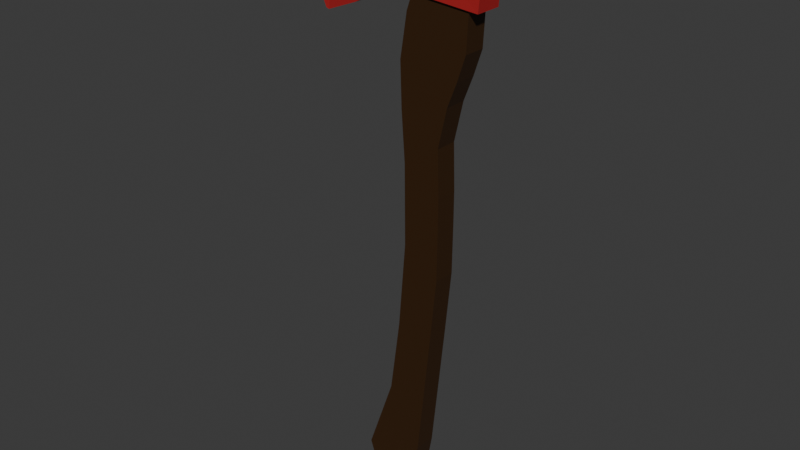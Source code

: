 # Source: axe.blend  (saved by Blender 4.5.90; exported with 4.5.12 LTS)
import bpy
from mathutils import Matrix  # noqa: F401  (used for matrix-valued properties, if any)

bpy.ops.wm.read_factory_settings(use_empty=True)
scene = bpy.context.scene
scene.name = 'Scene'

# ---- collections
col_collection = bpy.data.collections.new('Collection'); scene.collection.children.link(col_collection)

# ---- materials (node trees are filled in below, after node groups)
mat_material = bpy.data.materials.new('Material')
mat_material.alpha_threshold = 0.0
mat_material.roughness = 0.5
mat_material.line_color = (0.0, 0.0, 0.0, 1.0)
mat_material_001 = bpy.data.materials.new('Material.001')

# ---- material node trees
mat_material.use_nodes = True; mat_material.node_tree.nodes.clear()
_N = mat_material.node_tree.nodes; _L = mat_material.node_tree.links
n0 = _N.new('ShaderNodeOutputMaterial'); n0.name = 'Material Output'; n0.location = (200, 100)
n1 = _N.new('ShaderNodeBsdfPrincipled'); n1.name = 'Principled BSDF'; n1.location = (-200, 100)
n1.inputs[0].default_value = (0.03988, 0.01616, 0.003431, 1.0)
n1.inputs[3].default_value = 1.45
_L.new(n1.outputs[0], n0.inputs[0])
n0.is_active_output = True
mat_material_001.use_nodes = True; mat_material_001.node_tree.nodes.clear()
_N = mat_material_001.node_tree.nodes; _L = mat_material_001.node_tree.links
n0 = _N.new('ShaderNodeBsdfPrincipled'); n0.name = 'Principled BSDF'; n0.location = (-200, 100)
n0.inputs[0].default_value = (0.4178, 0.01808, 0.0188, 1.0)
n1 = _N.new('ShaderNodeOutputMaterial'); n1.name = 'Material Output'; n1.location = (200, 100)
_L.new(n0.outputs[0], n1.inputs[0])
n1.is_active_output = True

# ---- world
world_world = bpy.data.worlds.new('World'); scene.world = world_world
world_world.use_nodes = True; world_world.node_tree.nodes.clear()
_N = world_world.node_tree.nodes; _L = world_world.node_tree.links
n0 = _N.new('ShaderNodeOutputWorld'); n0.name = 'World Output'; n0.location = (200, 100)
n1 = _N.new('ShaderNodeBackground'); n1.name = 'Background'; n1.location = (-200, 100)
n1.inputs[0].default_value = (0.05088, 0.05088, 0.05088, 1.0)
_L.new(n1.outputs[0], n0.inputs[0])
n0.is_active_output = True
world_world.color = (0.05088, 0.05088, 0.05088)
world_world.sun_shadow_jitter_overblur = 0.0

# ---- meshes
me_cube = bpy.data.meshes.new('Cube')
me_cube.from_pydata([(0.503, 1.0, 1.871), (-0.1038, 1.0, -0.9261), (0.503, -1.0, 1.871), (-0.1038, -1.0, -0.9261), (-0.004103, 1.0, 1.482), (0.3701, -1.0, 1.916), (-0.004103, -1.0, 1.482), (0.3701, 1.0, 1.916), (0.418, 1.0, 1.179), (0.418, -1.0, 1.18), (0.2372, 1.0, 1.93), (0.2372, -1.0, 1.93), (0.2843, 1.0, 0.8077), (0.2843, -1.0, 0.8082), (-0.05598, -1.0, 0.3356), (-0.05598, 1.0, 0.3356), (-0.09364, 1.0, 1.046), (-0.09364, -1.0, 1.046), (-0.04272, 1.0, 1.369), (-0.04272, -1.0, 1.369), (-0.08302, -1.0, 0.7115), (-0.08302, 1.0, 0.7115), (-0.05114, -1.0, -0.2686), (-0.05114, 1.0, -0.2686), (0.2286, 1.0, 0.1632), (0.2286, -1.0, 0.1634), (0.3553, 1.0, 0.9894), (0.3553, -1.0, 0.9902), (0.4315, 1.0, 1.443), (0.4315, -1.0, 1.444), (0.05991, -1.0, 1.921), (0.05991, 1.0, 1.921), (-0.3857, 1.0, -2.1), (-0.3857, -1.0, -2.1), (0.2171, 1.0, 0.5101), (0.2171, -1.0, 0.5105), (-0.1807, 1.0, -1.501), (-0.1807, -1.0, -1.501), (-0.009173, 1.0, -2.438), (-0.009173, -1.0, -2.438), (0.2279, 1.0, -0.08625), (0.2279, -1.0, -0.08602), (-0.2762, 1.0, -2.431), (-0.2762, -1.0, -2.431), (0.1734, 1.0, -0.9766), (0.1734, -1.0, -0.9764), (0.07471, 1.0, -1.949), (0.07471, -1.0, -1.948), (0.2232, 1.0, -0.4625), (0.2232, -1.0, -0.4623), (0.4834, 1.0, 1.665), (0.4834, -1.0, 1.665)], [], [(18, 16, 17, 19), (23, 1, 3, 22), (7, 5, 2, 0), (16, 21, 20, 17), (15, 23, 22, 14), (4, 18, 19, 6), (10, 11, 5, 7), (12, 26, 27, 13), (24, 34, 35, 25), (36, 32, 33, 37), (26, 8, 9, 27), (40, 24, 25, 41), (31, 30, 11, 10), (42, 38, 39, 43), (1, 36, 37, 3), (4, 6, 30, 31), (8, 28, 29, 9), (34, 12, 13, 35), (21, 15, 14, 20), (48, 40, 41, 49), (32, 42, 43, 33), (46, 44, 45, 47), (38, 46, 47, 39), (44, 48, 49, 45), (0, 2, 51, 50), (29, 28, 50, 51), (37, 33, 43, 39, 47, 45, 49, 41, 25, 35, 13, 27, 9, 29, 51, 2, 5, 11, 30, 6, 19, 17, 20, 14, 22, 3), (36, 1, 23, 15, 21, 16, 18, 4, 31, 10, 7, 0, 50, 28, 8, 26, 12, 34, 24, 40, 48, 44, 46, 38, 42, 32)])
_uv = me_cube.uv_layers.new(name='UVMap')
_uv.uv.foreach_set('vector', [0.2656, 0.5, 0.2812, 0.5, 0.2812, 0.75, 0.2656, 0.75, 0.3438, 0.5, 0.375, 0.5, 0.375, 0.75, 0.3438, 0.75, 0.25, 0.5, 0.25, 0.75, 0.25, 0.75, 0.25, 0.5, 0.2812, 0.5, 0.2969, 0.5, 0.2969, 0.75, 0.2812, 0.75, 0.3125, 0.5, 0.3438, 0.5, 0.3438, 0.75, 0.3125, 0.75, 0.25, 0.5, 0.2656, 0.5, 0.2656, 0.75, 0.25, 0.75, 0.25, 0.5, 0.25, 0.75, 0.25, 0.75, 0.25, 0.5, 0.4375, 0.5, 0.4688, 0.5, 0.4688, 0.75, 0.4375, 0.75, 0.4062, 0.5, 0.4219, 0.5, 0.4219, 0.75, 0.4062, 0.75, 0.3828, 0.5, 0.3906, 0.5, 0.3906, 0.75, 0.3828, 0.75, 0.4688, 0.5, 0.5, 0.5, 0.5, 0.75, 0.4688, 0.75, 0.4024, 0.5, 0.4062, 0.5, 0.4062, 0.75, 0.4024, 0.75, 0.25, 0.5, 0.25, 0.75, 0.25, 0.75, 0.25, 0.5, 0.3946, 0.5, 0.3985, 0.5, 0.3985, 0.75, 0.3946, 0.75, 0.375, 0.5, 0.3828, 0.5, 0.3828, 0.75, 0.375, 0.75, 0.25, 0.5, 0.25, 0.75, 0.25, 0.75, 0.25, 0.5, 0.5, 0.5, 0.5312, 0.5, 0.5312, 0.75, 0.5, 0.75, 0.4219, 0.5, 0.4375, 0.5, 0.4375, 0.75, 0.4219, 0.75, 0.2969, 0.5, 0.3125, 0.5, 0.3125, 0.75, 0.2969, 0.75, 0.4014, 0.5, 0.4024, 0.5, 0.4024, 0.75, 0.4014, 0.75, 0.3906, 0.5, 0.3946, 0.5, 0.3946, 0.75, 0.3906, 0.75, 0.3995, 0.5, 0.4005, 0.5, 0.4005, 0.75, 0.3995, 0.75, 0.3985, 0.5, 0.3995, 0.5, 0.3995, 0.75, 0.3985, 0.75, 0.4005, 0.5, 0.4014, 0.5, 0.4014, 0.75, 0.4005, 0.75, 0.25, 0.5, 0.25, 0.75, 0.25, 0.75, 0.25, 0.5, 0.5312, 0.75, 0.5312, 0.5, 0.25, 0.5, 0.25, 0.75, 0.3828, 0.75, 0.3906, 0.75, 0.3946, 0.75, 0.3985, 0.75, 0.3995, 0.75, 0.4005, 0.75, 0.4014, 0.75, 0.4024, 0.75, 0.4062, 0.75, 0.4219, 0.75, 0.4375, 0.75, 0.4688, 0.75, 0.5, 0.75, 0.5312, 0.75, 0.25, 0.75, 0.25, 0.75, 0.25, 0.75, 0.25, 0.75, 0.25, 0.75, 0.25, 0.75, 0.2656, 0.75, 0.2812, 0.75, 0.2969, 0.75, 0.3125, 0.75, 0.3438, 0.75, 0.375, 0.75, 0.3828, 0.5, 0.375, 0.5, 0.3438, 0.5, 0.3125, 0.5, 0.2969, 0.5, 0.2812, 0.5, 0.2656, 0.5, 0.25, 0.5, 0.25, 0.5, 0.25, 0.5, 0.25, 0.5, 0.25, 0.5, 0.25, 0.5, 0.5312, 0.5, 0.5, 0.5, 0.4688, 0.5, 0.4375, 0.5, 0.4219, 0.5, 0.4062, 0.5, 0.4024, 0.5, 0.4014, 0.5, 0.4005, 0.5, 0.3995, 0.5, 0.3985, 0.5, 0.3946, 0.5, 0.3906, 0.5])
me_cube.materials.append(mat_material)
me_cube.use_mirror_vertex_groups = False
me_cube.update()
me_cube_001 = bpy.data.meshes.new('Cube.001')
me_cube_001.from_pydata([(-0.9756, -0.8633, -0.8609), (-0.9391, -0.788, 0.8693), (-0.9756, 0.8633, -0.8609), (-0.9391, 0.788, 0.8693), (1.369, -0.8379, -0.8383), (1.369, -0.8379, 0.8375), (1.369, 0.8379, -0.8383), (1.369, 0.8379, 0.8375), (-1.166, 0.8633, -0.8058), (-2.121, -0.6091, 0.9437), (-1.166, -0.8633, -0.8058), (-2.121, 0.6091, 0.9437), (-3.955, -0.06846, 1.205), (-3.955, 0.06846, 1.205), (-1.398, 0.7382, -0.8165), (-1.398, -0.7382, -0.8165), (-2.915, 0.388, -1.778), (-2.915, -0.388, -1.778), (-4.028, 0.06846, -2.343), (-4.129, 0.06846, -2.317), (-4.129, -0.06846, -2.317), (-4.353, 0.06846, -1.92), (-4.353, -0.06846, -1.92), (-4.533, 0.06846, -0.9662), (-4.533, -0.06846, -0.9662), (-4.512, 0.06846, -0.1889), (-4.512, -0.06846, -0.1889), (-4.356, 0.06846, 0.4785), (-4.356, -0.06846, 0.4785), (-4.219, 0.06846, 0.8365), (-4.219, -0.06846, 0.8365), (-3.955, -0.06846, 1.205), (-4.028, -0.06846, -2.343)], [(31, 12)], [(2, 3, 7, 6), (6, 7, 5, 4), (4, 5, 1, 0), (2, 6, 4, 0), (7, 3, 1, 5), (14, 15, 17, 16), (2, 0, 10, 8), (8, 10, 15, 14), (1, 3, 11, 9), (9, 11, 13, 12), (26, 22, 20), (21, 22, 24, 23), (23, 24, 26, 25), (26, 28, 27, 25), (12, 13, 29, 30), (3, 14, 11), (16, 11, 14), (2, 8, 14, 3), (13, 11, 16), (16, 18, 13), (13, 18, 29), (27, 29, 18), (25, 27, 18), (18, 19, 25), (23, 25, 21), (19, 21, 25), (1, 15, 10, 0), (15, 1, 9), (17, 15, 9), (9, 12, 17), (27, 28, 30, 29), (24, 22, 26), (20, 22, 21, 19), (20, 19, 18, 32), (17, 32, 18, 16), (32, 17, 31), (32, 31, 30), (30, 28, 32), (28, 26, 32), (26, 20, 32)])
_uv = me_cube_001.uv_layers.new(name='UVMap')
_uv.uv.foreach_set('vector', [0.375, 0.25, 0.625, 0.25, 0.625, 0.5, 0.375, 0.5, 0.375, 0.5, 0.625, 0.5, 0.625, 0.75, 0.375, 0.75, 0.375, 0.75, 0.625, 0.75, 0.625, 1.0, 0.375, 1.0, 0.125, 0.5, 0.375, 0.5, 0.375, 0.75, 0.125, 0.75, 0.625, 0.5, 0.875, 0.5, 0.875, 0.75, 0.625, 0.75, 0.125, 0.5, 0.125, 0.75, 0.125, 0.75, 0.125, 0.5, 0.125, 0.5, 0.125, 0.75, 0.125, 0.75, 0.125, 0.5, 0.125, 0.5, 0.125, 0.75, 0.125, 0.75, 0.125, 0.5, 0.875, 0.75, 0.875, 0.5, 0.875, 0.5, 0.875, 0.75, 0.625, 0.0, 0.625, 0.25, 0.625, 0.25, 0.625, 0.0, 0.125, 0.75, 0.0, 0.0, 0.125, 0.75, 0.125, 0.5, 0.125, 0.75, 0.125, 0.75, 0.125, 0.5, 0.125, 0.5, 0.125, 0.75, 0.125, 0.75, 0.125, 0.5, 0.125, 0.75, 0.0, 0.0, 0.125, 0.5, 0.125, 0.5, 0.625, 0.0, 0.625, 0.25, 0.125, 0.5, 0.125, 0.75, 0.875, 0.5, 0.125, 0.5, 0.0, 0.0, 0.125, 0.5, 0.0, 0.0, 0.125, 0.5, 0.125, 0.5, 0.125, 0.5, 0.125, 0.5, 0.875, 0.5, 0.625, 0.25, 0.0, 0.0, 0.125, 0.5, 0.125, 0.5, 0.125, 0.5, 0.625, 0.25, 0.625, 0.25, 0.125, 0.5, 0.125, 0.5, 0.125, 0.5, 0.125, 0.5, 0.125, 0.5, 0.125, 0.5, 0.125, 0.5, 0.125, 0.5, 0.125, 0.5, 0.125, 0.5, 0.125, 0.5, 0.125, 0.5, 0.125, 0.5, 0.125, 0.5, 0.125, 0.5, 0.125, 0.5, 0.125, 0.5, 0.875, 0.75, 0.0, 0.0, 0.125, 0.75, 0.125, 0.75, 0.0, 0.0, 0.875, 0.75, 0.875, 0.75, 0.125, 0.75, 0.0, 0.0, 0.875, 0.75, 0.875, 0.75, 0.625, 0.0, 0.125, 0.75, 0.125, 0.5, 0.0, 0.0, 0.125, 0.75, 0.125, 0.5, 0.125, 0.75, 0.0, 0.0, 0.125, 0.75, 0.125, 0.75, 0.0, 0.0, 0.125, 0.5, 0.125, 0.5, 0.125, 0.75, 0.125, 0.5, 0.125, 0.5, 0.0, 0.0, 0.125, 0.75, 0.0, 0.0, 0.125, 0.5, 0.125, 0.5, 0.0, 0.0, 0.125, 0.75, 0.0, 0.0, 0.0, 0.0, 0.0, 0.0, 0.0, 0.0, 0.0, 0.0, 0.0, 0.0, 0.0, 0.0, 0.0, 0.0, 0.125, 0.75, 0.0, 0.0, 0.125, 0.75, 0.125, 0.75, 0.0, 0.0])
me_cube_001.materials.append(mat_material_001)
me_cube_001.update()

# ---- objects
ob_cube = bpy.data.objects.new('Cube', me_cube)
ob_cube_001 = bpy.data.objects.new('Cube.001', me_cube_001)

# ---- transforms, parenting, visibility, modifiers, constraints
ob_cube.location = (0.0, 0.0, 0.0)
ob_cube.scale = (1.0, 0.08556, 1.0)
ob_cube.lock_rotations_4d = False
ob_cube.empty_display_type = 'ARROWS'
ob_cube.lineart.crease_threshold = 0.0
ob_cube_001.location = (0.2117, -1.813e-08, 1.677)
ob_cube_001.rotation_euler = (6.539e-10, 0.09846, 1.327e-08)
ob_cube_001.scale = (0.2327, 0.1237, 0.2327)

# ---- collection membership
col_collection.objects.link(ob_cube)
col_collection.objects.link(ob_cube_001)

# ---- scene / render settings (as saved in the file)
scene.frame_start = 1; scene.frame_end = 250; scene.frame_set(1)
scene.render.engine = 'BLENDER_EEVEE_NEXT'
bpy.context.view_layer.update()

# ---- added for rendering (the .blend has no active camera and no usable light): camera, sun
cam_auto = bpy.data.cameras.new('AutoCamera')
cam_auto.lens = 50.0
cam_auto.sensor_width = 36.0
cam_auto.clip_end = 1000.0
ob_auto_camera = bpy.data.objects.new('AutoCamera', cam_auto)
scene.collection.objects.link(ob_auto_camera)
ob_auto_camera.location = (4.20886, -5.25186, 3.31214)
ob_auto_camera.rotation_euler = (1.09748, -7.21219e-08, 0.694738)
scene.camera = ob_auto_camera
light_auto_sun = bpy.data.lights.new('AutoSun', 'SUN')
light_auto_sun.energy = 3.0
light_auto_sun.angle = 0.0523599
ob_auto_sun = bpy.data.objects.new('AutoSun', light_auto_sun)
scene.collection.objects.link(ob_auto_sun)
ob_auto_sun.rotation_euler = (0.872665, 0.174533, 0.523599)
bpy.context.view_layer.update()
